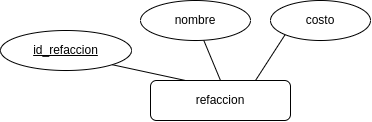

The diagram above was exported from draw.io. Its source (the exported page's mxGraphModel, read from the mxfile embedded in the PNG):
<mxGraphModel dx="1195" dy="705" grid="1" gridSize="10" guides="1" tooltips="1" connect="1" arrows="1" fold="1" page="1" pageScale="1" pageWidth="700" pageHeight="500" math="0" shadow="0">
  <root>
    <mxCell id="0" />
    <mxCell id="1" parent="0" />
    <mxCell id="a_OA7wLx6OEYkdxGBAvB-6" style="edgeStyle=none;rounded=1;orthogonalLoop=1;jettySize=auto;html=1;exitX=0.5;exitY=0;exitDx=0;exitDy=0;startArrow=none;startFill=0;endArrow=none;endFill=0;" parent="1" source="a_OA7wLx6OEYkdxGBAvB-1" target="a_OA7wLx6OEYkdxGBAvB-4" edge="1">
      <mxGeometry relative="1" as="geometry" />
    </mxCell>
    <mxCell id="mw3FvnGaPON_835Hg_cf-22" style="edgeStyle=none;rounded=0;orthogonalLoop=1;jettySize=auto;html=1;exitX=0.75;exitY=0;exitDx=0;exitDy=0;entryX=0;entryY=1;entryDx=0;entryDy=0;endArrow=none;endFill=0;" edge="1" parent="1" source="a_OA7wLx6OEYkdxGBAvB-1" target="mw3FvnGaPON_835Hg_cf-12">
      <mxGeometry relative="1" as="geometry" />
    </mxCell>
    <mxCell id="a_OA7wLx6OEYkdxGBAvB-1" value="refaccion" style="whiteSpace=wrap;html=1;align=center;rounded=1;" parent="1" vertex="1">
      <mxGeometry x="270" y="260" width="140" height="40" as="geometry" />
    </mxCell>
    <mxCell id="a_OA7wLx6OEYkdxGBAvB-3" style="rounded=1;orthogonalLoop=1;jettySize=auto;html=1;exitX=1;exitY=1;exitDx=0;exitDy=0;entryX=0.25;entryY=0;entryDx=0;entryDy=0;startArrow=none;startFill=0;endArrow=none;endFill=0;" parent="1" source="a_OA7wLx6OEYkdxGBAvB-2" target="a_OA7wLx6OEYkdxGBAvB-1" edge="1">
      <mxGeometry relative="1" as="geometry" />
    </mxCell>
    <mxCell id="a_OA7wLx6OEYkdxGBAvB-2" value="id_refaccion" style="ellipse;whiteSpace=wrap;html=1;align=center;fontStyle=4;rounded=1;" parent="1" vertex="1">
      <mxGeometry x="120" y="210" width="131" height="40" as="geometry" />
    </mxCell>
    <mxCell id="a_OA7wLx6OEYkdxGBAvB-4" value="nombre" style="ellipse;whiteSpace=wrap;html=1;align=center;rounded=1;" parent="1" vertex="1">
      <mxGeometry x="260" y="180" width="110" height="40" as="geometry" />
    </mxCell>
    <mxCell id="mw3FvnGaPON_835Hg_cf-12" value="costo" style="ellipse;whiteSpace=wrap;html=1;align=center;rounded=1;" vertex="1" parent="1">
      <mxGeometry x="390" y="180" width="100" height="40" as="geometry" />
    </mxCell>
  </root>
</mxGraphModel>